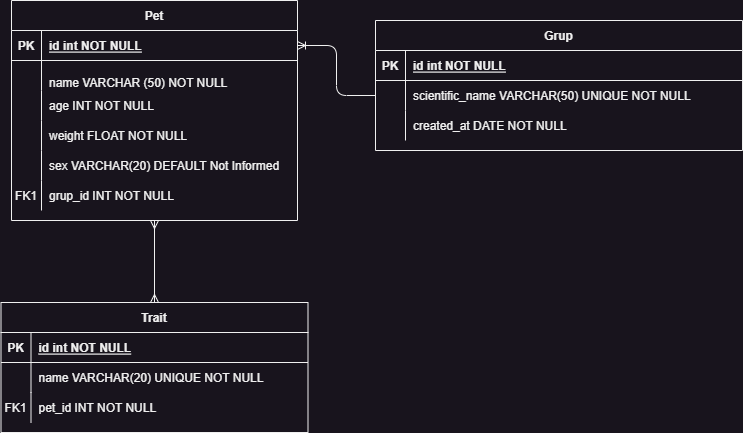

The diagram above was exported from draw.io. Its source (the exported page's mxGraphModel, read from the mxfile embedded in the PNG):
<mxGraphModel dx="1434" dy="764" grid="0" gridSize="10" guides="1" tooltips="1" connect="1" arrows="1" fold="1" page="1" pageScale="1" pageWidth="1100" pageHeight="850" math="0" shadow="0" extFonts="Permanent Marker^https://fonts.googleapis.com/css?family=Permanent+Marker">
  <root>
    <mxCell id="0" />
    <mxCell id="1" parent="0" />
    <mxCell id="C-vyLk0tnHw3VtMMgP7b-1" value="" style="endArrow=none;startArrow=ERoneToMany;endFill=0;startFill=0;edgeStyle=orthogonalEdgeStyle;" parent="1" source="C-vyLk0tnHw3VtMMgP7b-24" target="C-vyLk0tnHw3VtMMgP7b-6" edge="1">
      <mxGeometry width="100" height="100" relative="1" as="geometry">
        <mxPoint x="340" y="720" as="sourcePoint" />
        <mxPoint x="440" y="620" as="targetPoint" />
      </mxGeometry>
    </mxCell>
    <mxCell id="C-vyLk0tnHw3VtMMgP7b-2" value="Grup" style="shape=table;startSize=30;container=1;collapsible=1;childLayout=tableLayout;fixedRows=1;rowLines=0;fontStyle=1;align=center;resizeLast=1;" parent="1" vertex="1">
      <mxGeometry x="467" y="78" width="367" height="130" as="geometry" />
    </mxCell>
    <mxCell id="C-vyLk0tnHw3VtMMgP7b-3" value="" style="shape=partialRectangle;collapsible=0;dropTarget=0;pointerEvents=0;fillColor=none;points=[[0,0.5],[1,0.5]];portConstraint=eastwest;top=0;left=0;right=0;bottom=1;" parent="C-vyLk0tnHw3VtMMgP7b-2" vertex="1">
      <mxGeometry y="30" width="367" height="30" as="geometry" />
    </mxCell>
    <mxCell id="C-vyLk0tnHw3VtMMgP7b-4" value="PK" style="shape=partialRectangle;overflow=hidden;connectable=0;fillColor=none;top=0;left=0;bottom=0;right=0;fontStyle=1;" parent="C-vyLk0tnHw3VtMMgP7b-3" vertex="1">
      <mxGeometry width="30" height="30" as="geometry">
        <mxRectangle width="30" height="30" as="alternateBounds" />
      </mxGeometry>
    </mxCell>
    <mxCell id="C-vyLk0tnHw3VtMMgP7b-5" value="id int NOT NULL " style="shape=partialRectangle;overflow=hidden;connectable=0;fillColor=none;top=0;left=0;bottom=0;right=0;align=left;spacingLeft=6;fontStyle=5;" parent="C-vyLk0tnHw3VtMMgP7b-3" vertex="1">
      <mxGeometry x="30" width="337" height="30" as="geometry">
        <mxRectangle width="337" height="30" as="alternateBounds" />
      </mxGeometry>
    </mxCell>
    <mxCell id="C-vyLk0tnHw3VtMMgP7b-6" value="" style="shape=partialRectangle;collapsible=0;dropTarget=0;pointerEvents=0;fillColor=none;points=[[0,0.5],[1,0.5]];portConstraint=eastwest;top=0;left=0;right=0;bottom=0;" parent="C-vyLk0tnHw3VtMMgP7b-2" vertex="1">
      <mxGeometry y="60" width="367" height="30" as="geometry" />
    </mxCell>
    <mxCell id="C-vyLk0tnHw3VtMMgP7b-7" value="" style="shape=partialRectangle;overflow=hidden;connectable=0;fillColor=none;top=0;left=0;bottom=0;right=0;" parent="C-vyLk0tnHw3VtMMgP7b-6" vertex="1">
      <mxGeometry width="30" height="30" as="geometry">
        <mxRectangle width="30" height="30" as="alternateBounds" />
      </mxGeometry>
    </mxCell>
    <mxCell id="C-vyLk0tnHw3VtMMgP7b-8" value="scientific_name VARCHAR(50) UNIQUE NOT NULL" style="shape=partialRectangle;overflow=hidden;connectable=0;fillColor=none;top=0;left=0;bottom=0;right=0;align=left;spacingLeft=6;" parent="C-vyLk0tnHw3VtMMgP7b-6" vertex="1">
      <mxGeometry x="30" width="337" height="30" as="geometry">
        <mxRectangle width="337" height="30" as="alternateBounds" />
      </mxGeometry>
    </mxCell>
    <mxCell id="C-vyLk0tnHw3VtMMgP7b-9" value="" style="shape=partialRectangle;collapsible=0;dropTarget=0;pointerEvents=0;fillColor=none;points=[[0,0.5],[1,0.5]];portConstraint=eastwest;top=0;left=0;right=0;bottom=0;" parent="C-vyLk0tnHw3VtMMgP7b-2" vertex="1">
      <mxGeometry y="90" width="367" height="30" as="geometry" />
    </mxCell>
    <mxCell id="C-vyLk0tnHw3VtMMgP7b-10" value="" style="shape=partialRectangle;overflow=hidden;connectable=0;fillColor=none;top=0;left=0;bottom=0;right=0;" parent="C-vyLk0tnHw3VtMMgP7b-9" vertex="1">
      <mxGeometry width="30" height="30" as="geometry">
        <mxRectangle width="30" height="30" as="alternateBounds" />
      </mxGeometry>
    </mxCell>
    <mxCell id="C-vyLk0tnHw3VtMMgP7b-11" value="created_at DATE NOT NULL" style="shape=partialRectangle;overflow=hidden;connectable=0;fillColor=none;top=0;left=0;bottom=0;right=0;align=left;spacingLeft=6;" parent="C-vyLk0tnHw3VtMMgP7b-9" vertex="1">
      <mxGeometry x="30" width="337" height="30" as="geometry">
        <mxRectangle width="337" height="30" as="alternateBounds" />
      </mxGeometry>
    </mxCell>
    <mxCell id="C-vyLk0tnHw3VtMMgP7b-13" value="Trait" style="shape=table;startSize=30;container=1;collapsible=1;childLayout=tableLayout;fixedRows=1;rowLines=0;fontStyle=1;align=center;resizeLast=1;" parent="1" vertex="1">
      <mxGeometry x="92.5" y="360" width="307" height="130" as="geometry" />
    </mxCell>
    <mxCell id="C-vyLk0tnHw3VtMMgP7b-14" value="" style="shape=partialRectangle;collapsible=0;dropTarget=0;pointerEvents=0;fillColor=none;points=[[0,0.5],[1,0.5]];portConstraint=eastwest;top=0;left=0;right=0;bottom=1;" parent="C-vyLk0tnHw3VtMMgP7b-13" vertex="1">
      <mxGeometry y="30" width="307" height="30" as="geometry" />
    </mxCell>
    <mxCell id="C-vyLk0tnHw3VtMMgP7b-15" value="PK" style="shape=partialRectangle;overflow=hidden;connectable=0;fillColor=none;top=0;left=0;bottom=0;right=0;fontStyle=1;" parent="C-vyLk0tnHw3VtMMgP7b-14" vertex="1">
      <mxGeometry width="30" height="30" as="geometry">
        <mxRectangle width="30" height="30" as="alternateBounds" />
      </mxGeometry>
    </mxCell>
    <mxCell id="C-vyLk0tnHw3VtMMgP7b-16" value="id int NOT NULL " style="shape=partialRectangle;overflow=hidden;connectable=0;fillColor=none;top=0;left=0;bottom=0;right=0;align=left;spacingLeft=6;fontStyle=5;" parent="C-vyLk0tnHw3VtMMgP7b-14" vertex="1">
      <mxGeometry x="30" width="277" height="30" as="geometry">
        <mxRectangle width="277" height="30" as="alternateBounds" />
      </mxGeometry>
    </mxCell>
    <mxCell id="C-vyLk0tnHw3VtMMgP7b-17" value="" style="shape=partialRectangle;collapsible=0;dropTarget=0;pointerEvents=0;fillColor=none;points=[[0,0.5],[1,0.5]];portConstraint=eastwest;top=0;left=0;right=0;bottom=0;" parent="C-vyLk0tnHw3VtMMgP7b-13" vertex="1">
      <mxGeometry y="60" width="307" height="30" as="geometry" />
    </mxCell>
    <mxCell id="C-vyLk0tnHw3VtMMgP7b-18" value="" style="shape=partialRectangle;overflow=hidden;connectable=0;fillColor=none;top=0;left=0;bottom=0;right=0;" parent="C-vyLk0tnHw3VtMMgP7b-17" vertex="1">
      <mxGeometry width="30" height="30" as="geometry">
        <mxRectangle width="30" height="30" as="alternateBounds" />
      </mxGeometry>
    </mxCell>
    <mxCell id="C-vyLk0tnHw3VtMMgP7b-19" value="name VARCHAR(20) UNIQUE NOT NULL" style="shape=partialRectangle;overflow=hidden;connectable=0;fillColor=none;top=0;left=0;bottom=0;right=0;align=left;spacingLeft=6;" parent="C-vyLk0tnHw3VtMMgP7b-17" vertex="1">
      <mxGeometry x="30" width="277" height="30" as="geometry">
        <mxRectangle width="277" height="30" as="alternateBounds" />
      </mxGeometry>
    </mxCell>
    <mxCell id="eNDkyH2lLsNqyFc5WSMM-16" style="shape=partialRectangle;collapsible=0;dropTarget=0;pointerEvents=0;fillColor=none;points=[[0,0.5],[1,0.5]];portConstraint=eastwest;top=0;left=0;right=0;bottom=0;" parent="C-vyLk0tnHw3VtMMgP7b-13" vertex="1">
      <mxGeometry y="90" width="307" height="30" as="geometry" />
    </mxCell>
    <mxCell id="eNDkyH2lLsNqyFc5WSMM-17" value="FK1" style="shape=partialRectangle;overflow=hidden;connectable=0;fillColor=none;top=0;left=0;bottom=0;right=0;" parent="eNDkyH2lLsNqyFc5WSMM-16" vertex="1">
      <mxGeometry width="30" height="30" as="geometry">
        <mxRectangle width="30" height="30" as="alternateBounds" />
      </mxGeometry>
    </mxCell>
    <mxCell id="eNDkyH2lLsNqyFc5WSMM-18" value="pet_id INT NOT NULL" style="shape=partialRectangle;overflow=hidden;connectable=0;fillColor=none;top=0;left=0;bottom=0;right=0;align=left;spacingLeft=6;" parent="eNDkyH2lLsNqyFc5WSMM-16" vertex="1">
      <mxGeometry x="30" width="277" height="30" as="geometry">
        <mxRectangle width="277" height="30" as="alternateBounds" />
      </mxGeometry>
    </mxCell>
    <mxCell id="C-vyLk0tnHw3VtMMgP7b-23" value="Pet" style="shape=table;startSize=30;container=1;collapsible=1;childLayout=tableLayout;fixedRows=1;rowLines=0;fontStyle=1;align=center;resizeLast=1;" parent="1" vertex="1">
      <mxGeometry x="103" y="58" width="286" height="220" as="geometry" />
    </mxCell>
    <mxCell id="C-vyLk0tnHw3VtMMgP7b-24" value="" style="shape=partialRectangle;collapsible=0;dropTarget=0;pointerEvents=0;fillColor=none;points=[[0,0.5],[1,0.5]];portConstraint=eastwest;top=0;left=0;right=0;bottom=1;" parent="C-vyLk0tnHw3VtMMgP7b-23" vertex="1">
      <mxGeometry y="30" width="286" height="30" as="geometry" />
    </mxCell>
    <mxCell id="C-vyLk0tnHw3VtMMgP7b-25" value="PK" style="shape=partialRectangle;overflow=hidden;connectable=0;fillColor=none;top=0;left=0;bottom=0;right=0;fontStyle=1;" parent="C-vyLk0tnHw3VtMMgP7b-24" vertex="1">
      <mxGeometry width="30" height="30" as="geometry">
        <mxRectangle width="30" height="30" as="alternateBounds" />
      </mxGeometry>
    </mxCell>
    <mxCell id="C-vyLk0tnHw3VtMMgP7b-26" value="id int NOT NULL " style="shape=partialRectangle;overflow=hidden;connectable=0;fillColor=none;top=0;left=0;bottom=0;right=0;align=left;spacingLeft=6;fontStyle=5;" parent="C-vyLk0tnHw3VtMMgP7b-24" vertex="1">
      <mxGeometry x="30" width="256" height="30" as="geometry">
        <mxRectangle width="256" height="30" as="alternateBounds" />
      </mxGeometry>
    </mxCell>
    <mxCell id="C-vyLk0tnHw3VtMMgP7b-27" value="" style="shape=partialRectangle;collapsible=0;dropTarget=0;pointerEvents=0;fillColor=none;points=[[0,0.5],[1,0.5]];portConstraint=eastwest;top=0;left=0;right=0;bottom=0;" parent="C-vyLk0tnHw3VtMMgP7b-23" vertex="1">
      <mxGeometry y="60" width="286" height="30" as="geometry" />
    </mxCell>
    <mxCell id="C-vyLk0tnHw3VtMMgP7b-28" value="" style="shape=partialRectangle;overflow=hidden;connectable=0;fillColor=none;top=0;left=0;bottom=0;right=0;" parent="C-vyLk0tnHw3VtMMgP7b-27" vertex="1">
      <mxGeometry width="30" height="30" as="geometry">
        <mxRectangle width="30" height="30" as="alternateBounds" />
      </mxGeometry>
    </mxCell>
    <mxCell id="C-vyLk0tnHw3VtMMgP7b-29" value="&#10;name VARCHAR (50) NOT NULL&#10;" style="shape=partialRectangle;overflow=hidden;connectable=0;fillColor=none;top=0;left=0;bottom=0;right=0;align=left;spacingLeft=6;" parent="C-vyLk0tnHw3VtMMgP7b-27" vertex="1">
      <mxGeometry x="30" width="256" height="30" as="geometry">
        <mxRectangle width="256" height="30" as="alternateBounds" />
      </mxGeometry>
    </mxCell>
    <mxCell id="eNDkyH2lLsNqyFc5WSMM-26" style="shape=partialRectangle;collapsible=0;dropTarget=0;pointerEvents=0;fillColor=none;points=[[0,0.5],[1,0.5]];portConstraint=eastwest;top=0;left=0;right=0;bottom=0;" parent="C-vyLk0tnHw3VtMMgP7b-23" vertex="1">
      <mxGeometry y="90" width="286" height="30" as="geometry" />
    </mxCell>
    <mxCell id="eNDkyH2lLsNqyFc5WSMM-27" style="shape=partialRectangle;overflow=hidden;connectable=0;fillColor=none;top=0;left=0;bottom=0;right=0;" parent="eNDkyH2lLsNqyFc5WSMM-26" vertex="1">
      <mxGeometry width="30" height="30" as="geometry">
        <mxRectangle width="30" height="30" as="alternateBounds" />
      </mxGeometry>
    </mxCell>
    <mxCell id="eNDkyH2lLsNqyFc5WSMM-28" value="age INT NOT NULL" style="shape=partialRectangle;overflow=hidden;connectable=0;fillColor=none;top=0;left=0;bottom=0;right=0;align=left;spacingLeft=6;" parent="eNDkyH2lLsNqyFc5WSMM-26" vertex="1">
      <mxGeometry x="30" width="256" height="30" as="geometry">
        <mxRectangle width="256" height="30" as="alternateBounds" />
      </mxGeometry>
    </mxCell>
    <mxCell id="eNDkyH2lLsNqyFc5WSMM-3" style="shape=partialRectangle;collapsible=0;dropTarget=0;pointerEvents=0;fillColor=none;points=[[0,0.5],[1,0.5]];portConstraint=eastwest;top=0;left=0;right=0;bottom=0;" parent="C-vyLk0tnHw3VtMMgP7b-23" vertex="1">
      <mxGeometry y="120" width="286" height="30" as="geometry" />
    </mxCell>
    <mxCell id="eNDkyH2lLsNqyFc5WSMM-4" style="shape=partialRectangle;overflow=hidden;connectable=0;fillColor=none;top=0;left=0;bottom=0;right=0;" parent="eNDkyH2lLsNqyFc5WSMM-3" vertex="1">
      <mxGeometry width="30" height="30" as="geometry">
        <mxRectangle width="30" height="30" as="alternateBounds" />
      </mxGeometry>
    </mxCell>
    <mxCell id="eNDkyH2lLsNqyFc5WSMM-5" value="weight FLOAT NOT NULL" style="shape=partialRectangle;overflow=hidden;connectable=0;fillColor=none;top=0;left=0;bottom=0;right=0;align=left;spacingLeft=6;" parent="eNDkyH2lLsNqyFc5WSMM-3" vertex="1">
      <mxGeometry x="30" width="256" height="30" as="geometry">
        <mxRectangle width="256" height="30" as="alternateBounds" />
      </mxGeometry>
    </mxCell>
    <mxCell id="eNDkyH2lLsNqyFc5WSMM-6" style="shape=partialRectangle;collapsible=0;dropTarget=0;pointerEvents=0;fillColor=none;points=[[0,0.5],[1,0.5]];portConstraint=eastwest;top=0;left=0;right=0;bottom=0;" parent="C-vyLk0tnHw3VtMMgP7b-23" vertex="1">
      <mxGeometry y="150" width="286" height="30" as="geometry" />
    </mxCell>
    <mxCell id="eNDkyH2lLsNqyFc5WSMM-7" style="shape=partialRectangle;overflow=hidden;connectable=0;fillColor=none;top=0;left=0;bottom=0;right=0;" parent="eNDkyH2lLsNqyFc5WSMM-6" vertex="1">
      <mxGeometry width="30" height="30" as="geometry">
        <mxRectangle width="30" height="30" as="alternateBounds" />
      </mxGeometry>
    </mxCell>
    <mxCell id="eNDkyH2lLsNqyFc5WSMM-8" value="sex VARCHAR(20) DEFAULT Not Informed" style="shape=partialRectangle;overflow=hidden;connectable=0;fillColor=none;top=0;left=0;bottom=0;right=0;align=left;spacingLeft=6;" parent="eNDkyH2lLsNqyFc5WSMM-6" vertex="1">
      <mxGeometry x="30" width="256" height="30" as="geometry">
        <mxRectangle width="256" height="30" as="alternateBounds" />
      </mxGeometry>
    </mxCell>
    <mxCell id="eNDkyH2lLsNqyFc5WSMM-33" style="shape=partialRectangle;collapsible=0;dropTarget=0;pointerEvents=0;fillColor=none;points=[[0,0.5],[1,0.5]];portConstraint=eastwest;top=0;left=0;right=0;bottom=0;" parent="C-vyLk0tnHw3VtMMgP7b-23" vertex="1">
      <mxGeometry y="180" width="286" height="30" as="geometry" />
    </mxCell>
    <mxCell id="eNDkyH2lLsNqyFc5WSMM-34" value="FK1" style="shape=partialRectangle;overflow=hidden;connectable=0;fillColor=none;top=0;left=0;bottom=0;right=0;" parent="eNDkyH2lLsNqyFc5WSMM-33" vertex="1">
      <mxGeometry width="30" height="30" as="geometry">
        <mxRectangle width="30" height="30" as="alternateBounds" />
      </mxGeometry>
    </mxCell>
    <mxCell id="eNDkyH2lLsNqyFc5WSMM-35" value="grup_id INT NOT NULL" style="shape=partialRectangle;overflow=hidden;connectable=0;fillColor=none;top=0;left=0;bottom=0;right=0;align=left;spacingLeft=6;" parent="eNDkyH2lLsNqyFc5WSMM-33" vertex="1">
      <mxGeometry x="30" width="256" height="30" as="geometry">
        <mxRectangle width="256" height="30" as="alternateBounds" />
      </mxGeometry>
    </mxCell>
    <mxCell id="eNDkyH2lLsNqyFc5WSMM-1" value="" style="edgeStyle=orthogonalEdgeStyle;endArrow=ERmany;startArrow=ERmany;endFill=0;startFill=0;exitX=0.5;exitY=1;exitDx=0;exitDy=0;entryX=0.5;entryY=0;entryDx=0;entryDy=0;" parent="1" source="C-vyLk0tnHw3VtMMgP7b-23" target="C-vyLk0tnHw3VtMMgP7b-13" edge="1">
      <mxGeometry width="100" height="100" relative="1" as="geometry">
        <mxPoint x="344" y="335" as="sourcePoint" />
        <mxPoint x="700" y="355" as="targetPoint" />
      </mxGeometry>
    </mxCell>
  </root>
</mxGraphModel>